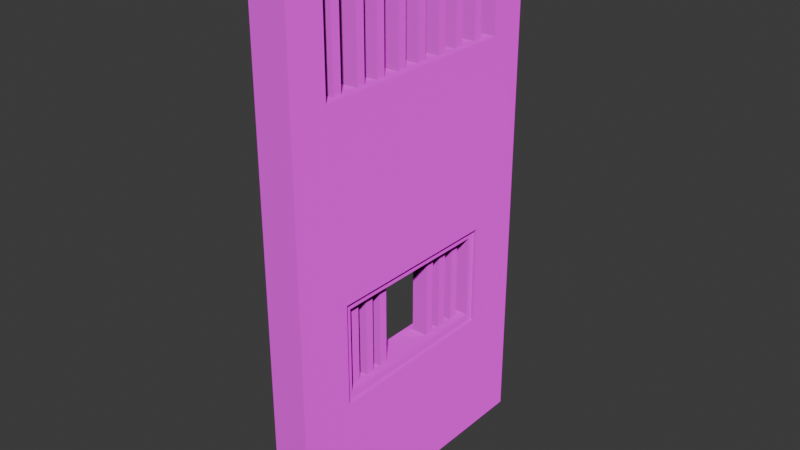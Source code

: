 # Source: door.blend  (saved by Blender 4.3.34; exported with 4.5.12 LTS)
import bpy
from mathutils import Matrix  # noqa: F401  (used for matrix-valued properties, if any)

bpy.ops.wm.read_factory_settings(use_empty=True)
scene = bpy.context.scene
scene.name = 'Scene'

# ---- collections
col_collection = bpy.data.collections.new('Collection'); scene.collection.children.link(col_collection)

# ---- images (referenced by path relative to the original .blend; pixels are not part of the script)
import os
ASSET_DIR = os.environ.get("B2B_ASSET_DIR", "")  # directory of the original .blend (textures are referenced by path, not embedded)
HERE = os.path.dirname(os.path.abspath(__file__))  # packed textures are extracted next to this script under _unpacked/

def load_image(name, relpath, width, height, colorspace="sRGB"):
    """Load a texture the original file referenced (path relative to the .blend, or extracted next to this script)."""
    p = next((c for c in (os.path.join(HERE, relpath), os.path.join(ASSET_DIR, relpath)) if relpath and os.path.exists(c)), "")
    if p:
        img = bpy.data.images.load(p, check_existing=True)
        img.name = name
    else:  # same state as the original file: an image datablock whose file is absent (Cycles renders it pink)
        img = bpy.data.images.new(name, width, height)
        img.source = "FILE"
        img.filepath = "//" + (relpath or name)
    img.colorspace_settings.name = colorspace
    return img
img_rusty_metal_grid_diff_1k_jpg = load_image('rusty_metal_grid_diff_1k.jpg', 'rusty_metal_grid_diff_1k.jpg', 1024, 1024, 'sRGB')
img_rusty_metal_grid_nor_gl_1k_exr = load_image('rusty_metal_grid_nor_gl_1k.exr', 'rusty_metal_grid_nor_gl_1k.exr', 1024, 1024, 'Linear Rec.709')
img_rusty_metal_grid_rough_1k_exr = load_image('rusty_metal_grid_rough_1k.exr', 'rusty_metal_grid_rough_1k.exr', 1024, 1024, 'Linear Rec.709')
img_rusty_metal_04_diff_1k_jpg = load_image('rusty_metal_04_diff_1k.jpg', 'rusty_metal_04_diff_1k.jpg', 1024, 1024, 'sRGB')
img_rusty_metal_04_nor_gl_1k_exr = load_image('rusty_metal_04_nor_gl_1k.exr', 'rusty_metal_04_nor_gl_1k.exr', 1024, 1024, 'Linear Rec.709')
img_rusty_metal_04_disp_1k_png = load_image('rusty_metal_04_disp_1k.png', 'rusty_metal_04_disp_1k.png', 1024, 1024, 'sRGB')

# ---- materials (node trees are filled in below, after node groups)
mat_door = bpy.data.materials.new('door')
mat_v_0 = bpy.data.materials.new('v_0')

# ---- material node trees
mat_door.use_nodes = True; mat_door.node_tree.nodes.clear()
_N = mat_door.node_tree.nodes; _L = mat_door.node_tree.links
n0 = _N.new('ShaderNodeBsdfPrincipled'); n0.name = 'Principled BSDF'; n0.location = (10, 300)
n1 = _N.new('ShaderNodeOutputMaterial'); n1.name = 'Material Output'; n1.location = (300, 300)
n2 = _N.new('ShaderNodeTexImage'); n2.name = 'Image Texture'; n2.location = (-421, 523)
n2.image = img_rusty_metal_grid_diff_1k_jpg
n3 = _N.new('ShaderNodeTexImage'); n3.name = 'Image Texture.001'; n3.location = (-829, 229)
n3.image = img_rusty_metal_grid_nor_gl_1k_exr
n4 = _N.new('ShaderNodeTexImage'); n4.name = 'Image Texture.002'; n4.location = (-338, 84)
n4.image = img_rusty_metal_grid_rough_1k_exr
_L.new(n0.outputs[0], n1.inputs[0])
_L.new(n2.outputs[0], n0.inputs[0])
_L.new(n3.outputs[0], n0.inputs[5])
_L.new(n4.outputs[0], n0.inputs[7])
n1.is_active_output = True
mat_v_0.use_nodes = True; mat_v_0.node_tree.nodes.clear()
_N = mat_v_0.node_tree.nodes; _L = mat_v_0.node_tree.links
n0 = _N.new('ShaderNodeBsdfPrincipled'); n0.name = 'Principled BSDF'; n0.location = (10, 300)
n1 = _N.new('ShaderNodeOutputMaterial'); n1.name = 'Material Output'; n1.location = (300, 300)
n2 = _N.new('ShaderNodeTexImage'); n2.name = 'Image Texture'; n2.location = (-625, 365)
n2.image = img_rusty_metal_04_diff_1k_jpg
n3 = _N.new('ShaderNodeTexImage'); n3.name = 'Image Texture.001'; n3.location = (-636, 60)
n3.image = img_rusty_metal_04_nor_gl_1k_exr
n4 = _N.new('ShaderNodeTexImage'); n4.name = 'Image Texture.002'; n4.location = (-343, -20)
n4.image = img_rusty_metal_04_disp_1k_png
_L.new(n0.outputs[0], n1.inputs[0])
_L.new(n4.outputs[0], n0.inputs[7])
_L.new(n3.outputs[0], n0.inputs[5])
_L.new(n2.outputs[0], n0.inputs[0])
n1.is_active_output = True

# ---- world
world_world = bpy.data.worlds.new('World'); scene.world = world_world
world_world.use_nodes = True; world_world.node_tree.nodes.clear()
_N = world_world.node_tree.nodes; _L = world_world.node_tree.links
n0 = _N.new('ShaderNodeOutputWorld'); n0.name = 'World Output'; n0.location = (300, 300)
n1 = _N.new('ShaderNodeBackground'); n1.name = 'Background'; n1.location = (10, 300)
n1.inputs[0].default_value = (0.05088, 0.05088, 0.05088, 1.0)
_L.new(n1.outputs[0], n0.inputs[0])
n0.is_active_output = True
world_world.color = (0.05088, 0.05088, 0.05088)
world_world.sun_shadow_jitter_overblur = 0.0

# ---- meshes
me_cube_006 = bpy.data.meshes.new('Cube.006')
me_cube_006.from_pydata([(0.0882, -0.7025, -0.9945), (0.0882, -0.7025, 1.544), (0.0882, -0.7025, 1.457), (0.0882, -0.7025, 0.9945), (0.0882, -0.5204, -0.9945), (0.0882, -0.5204, 1.544), (0.0882, -0.5204, 1.457), (0.0882, -0.5204, 0.9945), (0.0, 0.0, 0.9945), (0.0, -0.5204, 1.457), (0.0, -0.5204, 0.9945), (0.0882, 0.0, 0.9945), (0.0, 0.0, 1.457), (0.0882, 0.0, 1.544), (0.0882, 0.0, 1.457), (0.0882, 0.0, -0.9945), (0.0, -0.7025, -0.9945), (0.0, -0.7025, 0.9945), (0.0, -0.7025, 1.544), (0.0, -0.7025, 1.457), (0.0882, -0.7025, 0.1107), (0.0882, -0.5204, 0.1107), (0.0, -0.7025, 0.1107), (0.0882, 0.0, 0.1107), (0.0882, -0.7025, 0.07287), (0.0882, -0.5204, 0.07287), (0.0, -0.7025, 0.07287), (0.0882, -0.5204, 0.9945), (0.0, -0.5204, 0.9945), (0.0882, -0.401, -0.9945), (0.0882, -0.401, 0.1107), (0.0882, 0.0, -0.3712), (0.0882, -0.7025, -0.3712), (0.0882, -0.5204, -0.3712), (0.0, -0.7025, -0.3712), (0.0882, -0.401, -0.3712), (0.0882, -0.7025, -0.3325), (0.0882, -0.5204, -0.3325), (0.0, -0.7025, -0.3325), (0.0882, -0.5204, 0.9945), (0.0, -0.5204, 0.9945), (0.0882, -0.4368, -0.9945), (0.0882, -0.4368, 0.1107), (0.0882, -0.4368, 0.07287), (0.0882, -0.4368, -0.3712), (0.0882, -0.4368, -0.3325), (0.06253, -0.4541, 0.9732), (0.0, -0.4541, 0.9732), (0.06253, -0.4116, 0.9732), (0.0, -0.4116, 0.9732), (0.06253, -0.4541, 1.474), (0.0, -0.4541, 1.474), (0.06253, -0.4116, 1.474), (0.0, -0.4116, 1.474), (0.06253, -0.3237, 0.9732), (0.0, -0.3237, 0.9732), (0.06253, -0.2813, 0.9732), (0.0, -0.2813, 0.9732), (0.06253, -0.3237, 1.474), (0.0, -0.3237, 1.474), (0.06253, -0.2813, 1.474), (0.0, -0.2813, 1.474), (0.06253, -0.2095, 0.9732), (0.0, -0.2095, 0.9732), (0.06253, -0.1671, 0.9732), (0.0, -0.1671, 0.9732), (0.06253, -0.2095, 1.474), (0.0, -0.2095, 1.474), (0.06253, -0.1671, 1.474), (0.0, -0.1671, 1.474), (0.06253, -0.08265, 0.9732), (0.0, -0.08265, 0.9732), (0.06253, -0.04018, 0.9732), (0.0, -0.04018, 0.9732), (0.06253, -0.08265, 1.474), (0.0, -0.08265, 1.474), (0.06253, -0.04018, 1.474), (0.0, -0.04018, 1.474), (0.03937, -0.1816, -0.3671), (0.0, -0.1816, -0.3671), (0.03937, -0.1391, -0.3671), (0.0, -0.1391, -0.3671), (0.03937, -0.1816, 0.1333), (0.0, -0.1816, 0.1333), (0.03937, -0.1391, 0.1333), (0.0, -0.1391, 0.1333), (0.03937, -0.2693, -0.3671), (0.0, -0.2693, -0.3671), (0.03937, -0.2268, -0.3671), (0.0, -0.2268, -0.3671), (0.03937, -0.2693, 0.1333), (0.0, -0.2693, 0.1333), (0.03937, -0.2268, 0.1333), (0.0, -0.2268, 0.1333), (0.03937, -0.3589, -0.3671), (0.0, -0.3589, -0.3671), (0.03937, -0.3165, -0.3671), (0.0, -0.3165, -0.3671), (0.03937, -0.3589, 0.1333), (0.0, -0.3589, 0.1333), (0.03937, -0.3165, 0.1333), (0.0, -0.3165, 0.1333)], [], [(32, 0, 4, 33), (19, 2, 1, 18), (17, 3, 2, 19), (1, 2, 6, 5), (22, 20, 3, 17), (2, 3, 7, 6), (13, 5, 6, 14), (44, 33, 4, 41), (6, 7, 10, 9), (14, 6, 9, 12), (27, 11, 8, 28), (39, 7, 21, 42), (26, 24, 20, 22), (3, 20, 21, 7), (38, 36, 24, 26), (42, 21, 25, 43), (20, 24, 25, 21), (11, 27, 30, 23), (39, 27, 28, 40), (31, 35, 29, 15), (16, 0, 32, 34), (45, 37, 33, 44), (36, 32, 33, 37), (24, 36, 37, 25), (43, 25, 37, 45), (34, 32, 36, 38), (7, 39, 40, 10), (27, 39, 42, 30), (35, 44, 41, 29), (47, 46, 50, 51), (46, 48, 52, 50), (48, 49, 53, 52), (55, 54, 58, 59), (54, 56, 60, 58), (56, 57, 61, 60), (63, 62, 66, 67), (62, 64, 68, 66), (64, 65, 69, 68), (71, 70, 74, 75), (70, 72, 76, 74), (72, 73, 77, 76), (79, 78, 82, 83), (78, 80, 84, 82), (80, 81, 85, 84), (87, 86, 90, 91), (86, 88, 92, 90), (88, 89, 93, 92), (95, 94, 98, 99), (94, 96, 100, 98), (96, 97, 101, 100)])
me_cube_006.polygons.foreach_set('material_index', [0, 0, 0, 0, 0, 0, 0, 0, 0, 0, 0, 0, 0, 0, 0, 0, 0, 0, 0, 0, 0, 0, 0, 0, 0, 0, 0, 0, 0, 1, 1, 1, 1, 1, 1, 1, 1, 1, 1, 1, 1, 1, 1, 1, 1, 1, 1, 1, 1, 1])
_uv = me_cube_006.uv_layers.new(name='UVMap')
_uv.uv.foreach_set('vector', [0.4424, 0.2678, 0.4424, 0.125, 0.4841, 0.125, 0.4841, 0.2678, 0.4969, 0.6866, 0.5171, 0.6866, 0.5171, 0.7067, 0.4969, 0.7067, 0.4969, 0.5807, 0.5171, 0.5807, 0.5171, 0.6866, 0.4969, 0.6866, 0.4424, 0.7067, 0.4424, 0.6866, 0.4841, 0.6866, 0.4841, 0.7067, 0.4969, 0.3782, 0.5171, 0.3782, 0.5171, 0.5807, 0.4969, 0.5807, 0.4424, 0.6866, 0.4424, 0.5807, 0.4841, 0.5807, 0.4841, 0.6866, 0.6034, 0.7067, 0.4841, 0.7067, 0.4841, 0.6866, 0.6034, 0.6866, 0.5033, 0.2678, 0.4841, 0.2678, 0.4841, 0.125, 0.5033, 0.125, 0.5171, 0.6866, 0.5171, 0.5807, 0.4969, 0.5807, 0.4969, 0.6866, 0.5171, 0.5586, 0.5171, 0.4394, 0.4969, 0.4394, 0.4969, 0.5586, 0.5171, 0.4394, 0.5171, 0.5586, 0.4969, 0.5586, 0.4969, 0.4394, 0.4841, 0.5807, 0.4841, 0.5807, 0.4841, 0.3782, 0.5033, 0.3782, 0.4969, 0.3696, 0.5171, 0.3696, 0.5171, 0.3782, 0.4969, 0.3782, 0.4424, 0.5807, 0.4424, 0.3782, 0.4841, 0.3782, 0.4841, 0.5807, 0.4969, 0.2767, 0.5171, 0.2767, 0.5171, 0.3696, 0.4969, 0.3696, 0.5033, 0.3782, 0.4841, 0.3782, 0.4841, 0.3696, 0.5033, 0.3696, 0.4424, 0.3782, 0.4424, 0.3696, 0.4841, 0.3696, 0.4841, 0.3782, 0.6034, 0.5807, 0.4841, 0.5807, 0.5115, 0.3782, 0.6034, 0.3782, 0.5171, 0.4394, 0.5171, 0.4394, 0.4969, 0.4394, 0.4969, 0.4394, 0.6034, 0.2678, 0.5115, 0.2678, 0.5115, 0.125, 0.6034, 0.125, 0.4969, 0.125, 0.5171, 0.125, 0.5171, 0.2678, 0.4969, 0.2678, 0.5033, 0.2767, 0.4841, 0.2767, 0.4841, 0.2678, 0.5033, 0.2678, 0.4424, 0.2767, 0.4424, 0.2678, 0.4841, 0.2678, 0.4841, 0.2767, 0.4424, 0.3696, 0.4424, 0.2767, 0.4841, 0.2767, 0.4841, 0.3696, 0.5033, 0.3696, 0.4841, 0.3696, 0.4841, 0.2767, 0.5033, 0.2767, 0.4969, 0.2678, 0.5171, 0.2678, 0.5171, 0.2767, 0.4969, 0.2767, 0.5171, 0.4394, 0.5171, 0.4394, 0.4969, 0.4394, 0.4969, 0.4394, 0.4841, 0.5807, 0.4841, 0.5807, 0.5033, 0.3782, 0.5115, 0.3782, 0.5115, 0.2678, 0.5033, 0.2678, 0.5033, 0.125, 0.5115, 0.125, 0.4969, 0.5759, 0.5112, 0.5759, 0.5112, 0.6905, 0.4969, 0.6905, 0.4993, 0.5759, 0.5091, 0.5759, 0.5091, 0.6905, 0.4993, 0.6905, 0.5112, 0.5759, 0.4969, 0.5759, 0.4969, 0.6905, 0.5112, 0.6905, 0.4969, 0.5759, 0.5112, 0.5759, 0.5112, 0.6905, 0.4969, 0.6905, 0.5292, 0.5759, 0.5389, 0.5759, 0.5389, 0.6905, 0.5292, 0.6905, 0.5112, 0.5759, 0.4969, 0.5759, 0.4969, 0.6905, 0.5112, 0.6905, 0.4969, 0.5759, 0.5112, 0.5759, 0.5112, 0.6905, 0.4969, 0.6905, 0.5553, 0.5759, 0.5651, 0.5759, 0.5651, 0.6905, 0.5553, 0.6905, 0.5112, 0.5759, 0.4969, 0.5759, 0.4969, 0.6905, 0.5112, 0.6905, 0.4969, 0.5759, 0.5112, 0.5759, 0.5112, 0.6905, 0.4969, 0.6905, 0.5844, 0.5759, 0.5942, 0.5759, 0.5942, 0.6905, 0.5844, 0.6905, 0.5112, 0.5759, 0.4969, 0.5759, 0.4969, 0.6905, 0.5112, 0.6905, 0.4969, 0.2688, 0.5059, 0.2688, 0.5059, 0.3834, 0.4969, 0.3834, 0.5617, 0.2688, 0.5715, 0.2688, 0.5715, 0.3834, 0.5617, 0.3834, 0.5059, 0.2688, 0.4969, 0.2688, 0.4969, 0.3834, 0.5059, 0.3834, 0.4969, 0.2688, 0.5059, 0.2688, 0.5059, 0.3834, 0.4969, 0.3834, 0.5417, 0.2688, 0.5514, 0.2688, 0.5514, 0.3834, 0.5417, 0.3834, 0.5059, 0.2688, 0.4969, 0.2688, 0.4969, 0.3834, 0.5059, 0.3834, 0.4969, 0.2688, 0.5059, 0.2688, 0.5059, 0.3834, 0.4969, 0.3834, 0.5211, 0.2688, 0.5308, 0.2688, 0.5308, 0.3834, 0.5211, 0.3834, 0.5059, 0.2688, 0.4969, 0.2688, 0.4969, 0.3834, 0.5059, 0.3834])
me_cube_006.materials.append(mat_door)
me_cube_006.materials.append(mat_v_0)
me_cube_006.update()
me_cube_001 = bpy.data.meshes.new('Cube.001')
me_cube_001.from_pydata([(0.0882, 0.0, 0.1107), (0.0882, -0.401, 0.1107), (0.0, 0.0, 0.07287), (0.0882, 0.0, -0.3712), (0.0882, -0.401, -0.3712), (0.0, -0.401, 0.07287), (0.0882, -0.4368, 0.1107), (0.0882, -0.4368, 0.07287), (0.0882, -0.4368, -0.3712), (0.0882, -0.4368, -0.3325), (0.07235, -0.401, 0.1107), (0.07235, 0.0, 0.1107), (0.07235, 0.0, 0.07287), (0.07235, -0.401, 0.07287), (0.07235, -0.4368, 0.1107), (0.07235, -0.4368, 0.07287), (0.07235, 0.0, -0.3325), (0.07235, 0.0, -0.3712), (0.07235, -0.401, -0.3325), (0.07235, -0.401, -0.3712), (0.07235, -0.4368, -0.3712), (0.07235, -0.4368, -0.3325), (0.0, 0.0, -0.3325), (0.0, -0.401, -0.3325)], [], [(0, 1, 10, 11), (6, 7, 15, 14), (7, 9, 21, 15), (4, 3, 17, 19), (11, 10, 13, 12), (16, 18, 19, 17), (12, 13, 5, 2), (13, 15, 21, 18), (18, 21, 20, 19), (10, 14, 15, 13), (9, 8, 20, 21), (1, 6, 14, 10), (8, 4, 19, 20), (18, 16, 22, 23), (13, 18, 23, 5)])
_uv = me_cube_001.uv_layers.new(name='UVMap')
_uv.uv.foreach_set('vector', [0.8135, 0.178, 0.5149, 0.178, 0.5149, 0.178, 0.8135, 0.178, 0.4882, 0.178, 0.4882, 0.1498, 0.4882, 0.1498, 0.4882, 0.178, 0.4882, 0.1498, 0.4882, -0.152, 0.4882, -0.152, 0.4882, 0.1498, 0.5149, -0.1809, 0.8135, -0.1809, 0.8135, -0.1809, 0.5149, -0.1809, 0.8135, 0.178, 0.5149, 0.178, 0.5149, 0.1498, 0.8135, 0.1498, 0.8135, -0.152, 0.5149, -0.152, 0.5149, -0.1809, 0.8135, -0.1809, 0.8135, 0.1498, 0.5149, 0.1498, 0.5774, 0.1498, 0.8135, 0.1498, 0.5149, 0.1498, 0.4882, 0.1498, 0.4882, -0.152, 0.5149, -0.152, 0.5149, -0.152, 0.4882, -0.152, 0.4882, -0.1809, 0.5149, -0.1809, 0.5149, 0.178, 0.4882, 0.178, 0.4882, 0.1498, 0.5149, 0.1498, 0.4882, -0.152, 0.4882, -0.1809, 0.4882, -0.1809, 0.4882, -0.152, 0.5149, 0.178, 0.4882, 0.178, 0.4882, 0.178, 0.5149, 0.178, 0.4882, -0.1809, 0.5149, -0.1809, 0.5149, -0.1809, 0.4882, -0.1809, 0.5149, -0.152, 0.8135, -0.152, 0.8135, -0.06998, 0.5774, -0.06998, 0.5149, 0.1498, 0.5149, -0.152, 0.5774, -0.06998, 0.5774, 0.1498])
me_cube_001.materials.append(mat_door)
me_cube_001.materials.append(mat_v_0)
me_cube_001.update()

# ---- objects
ob_door = bpy.data.objects.new('door', me_cube_006)
ob_door_001 = bpy.data.objects.new('door.001', me_cube_001)

# ---- transforms, parenting, visibility, modifiers, constraints
ob_door.location = (-5.96e-08, 0.7025, 1.002)
_m = ob_door.modifiers.new('Mirror', 'MIRROR')
_m.use_axis = (True, True, False)
_m.use_clip = True
ob_door_001.location = (-5.96e-08, 0.7025, 1.002)
_m = ob_door_001.modifiers.new('Mirror', 'MIRROR')
_m.use_axis = (True, True, False)
_m.use_clip = True

# ---- collection membership
col_collection.objects.link(ob_door)
col_collection.objects.link(ob_door_001)

# ---- scene / render settings (as saved in the file)
scene.frame_start = 1; scene.frame_end = 250; scene.frame_set(1)
scene.render.engine = 'BLENDER_EEVEE_NEXT'
bpy.context.view_layer.update()

# ---- added for rendering (the .blend has no active camera and no usable light): camera, sun
cam_auto = bpy.data.cameras.new('AutoCamera')
cam_auto.lens = 50.0
cam_auto.sensor_width = 36.0
cam_auto.clip_end = 1000.0
ob_auto_camera = bpy.data.objects.new('AutoCamera', cam_auto)
scene.collection.objects.link(ob_auto_camera)
ob_auto_camera.location = (2.68966, -2.5251, 3.42878)
ob_auto_camera.rotation_euler = (1.09748, -7.21219e-08, 0.694738)
scene.camera = ob_auto_camera
light_auto_sun = bpy.data.lights.new('AutoSun', 'SUN')
light_auto_sun.energy = 3.0
light_auto_sun.angle = 0.0523599
ob_auto_sun = bpy.data.objects.new('AutoSun', light_auto_sun)
scene.collection.objects.link(ob_auto_sun)
ob_auto_sun.rotation_euler = (0.872665, 0.174533, 0.523599)
bpy.context.view_layer.update()
